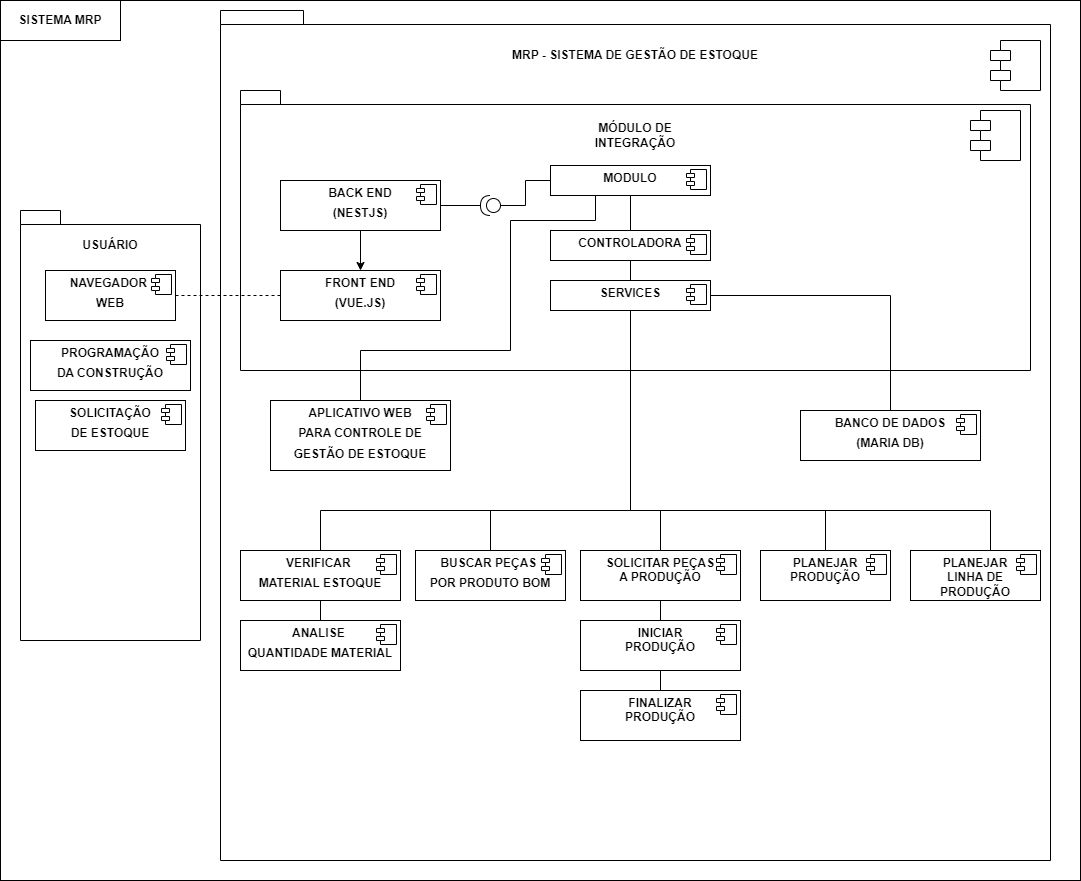

The diagram above was exported from draw.io. Its source (the exported page's mxGraphModel, read from the mxfile embedded in the PNG):
<mxGraphModel dx="1474" dy="1126" grid="1" gridSize="10" guides="1" tooltips="1" connect="1" arrows="1" fold="1" page="1" pageScale="1" pageWidth="827" pageHeight="1169" math="0" shadow="0">
  <root>
    <mxCell id="0" />
    <mxCell id="1" parent="0" />
    <mxCell id="3FYEbmfLX0nT9GCGvhNE-26" value="" style="verticalLabelPosition=bottom;verticalAlign=top;html=1;shape=mxgraph.basic.rect;fillColor2=none;strokeWidth=1;size=20;indent=5;" parent="1" vertex="1">
      <mxGeometry x="30" y="20" width="1080" height="880" as="geometry" />
    </mxCell>
    <mxCell id="3FYEbmfLX0nT9GCGvhNE-7" value="" style="shape=folder;fontStyle=1;spacingTop=10;tabWidth=40;tabHeight=14;tabPosition=left;html=1;whiteSpace=wrap;align=center;" parent="1" vertex="1">
      <mxGeometry x="250" y="30" width="830" height="850" as="geometry" />
    </mxCell>
    <mxCell id="3FYEbmfLX0nT9GCGvhNE-8" value="&lt;div style=&quot;&quot;&gt;&lt;br&gt;&lt;/div&gt;" style="shape=folder;fontStyle=1;spacingTop=10;tabWidth=40;tabHeight=14;tabPosition=left;html=1;whiteSpace=wrap;align=center;" parent="1" vertex="1">
      <mxGeometry x="270" y="110" width="790" height="280" as="geometry" />
    </mxCell>
    <mxCell id="3FYEbmfLX0nT9GCGvhNE-9" value="" style="shape=module;align=left;spacingLeft=20;align=center;verticalAlign=top;whiteSpace=wrap;html=1;" parent="1" vertex="1">
      <mxGeometry x="1020" y="60" width="50" height="50" as="geometry" />
    </mxCell>
    <mxCell id="3FYEbmfLX0nT9GCGvhNE-12" value="" style="shape=module;align=left;spacingLeft=20;align=center;verticalAlign=top;whiteSpace=wrap;html=1;" parent="1" vertex="1">
      <mxGeometry x="1000" y="130" width="50" height="50" as="geometry" />
    </mxCell>
    <mxCell id="3FYEbmfLX0nT9GCGvhNE-15" value="&lt;p style=&quot;margin:0px;margin-top:6px;text-align:center;&quot;&gt;&lt;b&gt;PLANEJAR PRODUÇÃO&lt;/b&gt;&lt;/p&gt;" style="align=left;overflow=fill;html=1;dropTarget=0;whiteSpace=wrap;" parent="1" vertex="1">
      <mxGeometry x="790" y="570" width="130" height="50" as="geometry" />
    </mxCell>
    <mxCell id="3FYEbmfLX0nT9GCGvhNE-16" value="" style="shape=component;jettyWidth=8;jettyHeight=4;" parent="3FYEbmfLX0nT9GCGvhNE-15" vertex="1">
      <mxGeometry x="1" width="20" height="20" relative="1" as="geometry">
        <mxPoint x="-24" y="4" as="offset" />
      </mxGeometry>
    </mxCell>
    <mxCell id="6" style="edgeStyle=none;html=1;exitX=0.5;exitY=1;exitDx=0;exitDy=0;entryX=0.5;entryY=0;entryDx=0;entryDy=0;endArrow=none;endFill=0;" parent="1" source="3FYEbmfLX0nT9GCGvhNE-17" target="2" edge="1">
      <mxGeometry relative="1" as="geometry" />
    </mxCell>
    <mxCell id="3FYEbmfLX0nT9GCGvhNE-17" value="&lt;p style=&quot;margin:0px;margin-top:6px;text-align:center;&quot;&gt;&lt;b&gt;SOLICITAR PEÇAS&lt;br&gt;A PRODUÇÃO&lt;/b&gt;&lt;/p&gt;" style="align=left;overflow=fill;html=1;dropTarget=0;whiteSpace=wrap;" parent="1" vertex="1">
      <mxGeometry x="610" y="570" width="160" height="50" as="geometry" />
    </mxCell>
    <mxCell id="3FYEbmfLX0nT9GCGvhNE-18" value="" style="shape=component;jettyWidth=8;jettyHeight=4;" parent="3FYEbmfLX0nT9GCGvhNE-17" vertex="1">
      <mxGeometry x="1" width="20" height="20" relative="1" as="geometry">
        <mxPoint x="-24" y="4" as="offset" />
      </mxGeometry>
    </mxCell>
    <mxCell id="3FYEbmfLX0nT9GCGvhNE-19" value="&lt;p style=&quot;margin:0px;margin-top:6px;text-align:center;&quot;&gt;&lt;b&gt;BUSCAR PEÇAS&amp;nbsp;&lt;/b&gt;&lt;/p&gt;&lt;p style=&quot;margin:0px;margin-top:6px;text-align:center;&quot;&gt;&lt;b&gt;POR PRODUTO BOM&lt;/b&gt;&lt;/p&gt;" style="align=left;overflow=fill;html=1;dropTarget=0;whiteSpace=wrap;" parent="1" vertex="1">
      <mxGeometry x="445" y="570" width="150" height="50" as="geometry" />
    </mxCell>
    <mxCell id="3FYEbmfLX0nT9GCGvhNE-20" value="" style="shape=component;jettyWidth=8;jettyHeight=4;" parent="3FYEbmfLX0nT9GCGvhNE-19" vertex="1">
      <mxGeometry x="1" width="20" height="20" relative="1" as="geometry">
        <mxPoint x="-24" y="4" as="offset" />
      </mxGeometry>
    </mxCell>
    <mxCell id="3FYEbmfLX0nT9GCGvhNE-88" style="edgeStyle=orthogonalEdgeStyle;rounded=0;orthogonalLoop=1;jettySize=auto;html=1;exitX=0.5;exitY=1;exitDx=0;exitDy=0;entryX=0.5;entryY=0;entryDx=0;entryDy=0;endArrow=none;endFill=0;" parent="1" source="3FYEbmfLX0nT9GCGvhNE-21" target="3FYEbmfLX0nT9GCGvhNE-82" edge="1">
      <mxGeometry relative="1" as="geometry" />
    </mxCell>
    <mxCell id="3FYEbmfLX0nT9GCGvhNE-21" value="&lt;p style=&quot;margin:0px;margin-top:6px;text-align:center;&quot;&gt;&lt;b&gt;VERIFICAR&amp;nbsp;&lt;/b&gt;&lt;/p&gt;&lt;p style=&quot;margin:0px;margin-top:6px;text-align:center;&quot;&gt;&lt;b&gt;MATERIAL ESTOQUE&lt;/b&gt;&lt;/p&gt;" style="align=left;overflow=fill;html=1;dropTarget=0;whiteSpace=wrap;" parent="1" vertex="1">
      <mxGeometry x="270" y="570" width="160" height="50" as="geometry" />
    </mxCell>
    <mxCell id="3FYEbmfLX0nT9GCGvhNE-22" value="" style="shape=component;jettyWidth=8;jettyHeight=4;" parent="3FYEbmfLX0nT9GCGvhNE-21" vertex="1">
      <mxGeometry x="1" width="20" height="20" relative="1" as="geometry">
        <mxPoint x="-24" y="4" as="offset" />
      </mxGeometry>
    </mxCell>
    <mxCell id="3FYEbmfLX0nT9GCGvhNE-29" value="" style="verticalLabelPosition=bottom;verticalAlign=top;html=1;shape=mxgraph.basic.rect;fillColor2=none;strokeWidth=1;size=20;indent=5;align=left;" parent="1" vertex="1">
      <mxGeometry x="30" y="20" width="120" height="40" as="geometry" />
    </mxCell>
    <mxCell id="3FYEbmfLX0nT9GCGvhNE-30" value="&lt;b&gt;SISTEMA MRP&lt;/b&gt;" style="text;html=1;strokeColor=none;fillColor=none;align=center;verticalAlign=middle;whiteSpace=wrap;rounded=0;" parent="1" vertex="1">
      <mxGeometry x="45" y="25" width="90" height="30" as="geometry" />
    </mxCell>
    <mxCell id="3FYEbmfLX0nT9GCGvhNE-32" value="&lt;b&gt;MÓDULO DE INTEGRAÇÃO&lt;br&gt;&lt;/b&gt;" style="text;html=1;strokeColor=none;fillColor=none;align=center;verticalAlign=middle;whiteSpace=wrap;rounded=0;" parent="1" vertex="1">
      <mxGeometry x="620" y="140" width="90" height="30" as="geometry" />
    </mxCell>
    <mxCell id="3FYEbmfLX0nT9GCGvhNE-33" value="MRP - SISTEMA DE&amp;nbsp;&lt;span style=&quot;&quot;&gt;GESTÃO DE ESTOQUE&lt;/span&gt;" style="text;html=1;strokeColor=none;fillColor=none;align=center;verticalAlign=middle;whiteSpace=wrap;rounded=0;fontStyle=1" parent="1" vertex="1">
      <mxGeometry x="445" y="60" width="440" height="30" as="geometry" />
    </mxCell>
    <mxCell id="3FYEbmfLX0nT9GCGvhNE-35" value="&lt;p style=&quot;margin:0px;margin-top:6px;text-align:center;&quot;&gt;&lt;b&gt;FRONT END&lt;/b&gt;&lt;/p&gt;&lt;p style=&quot;margin:0px;margin-top:6px;text-align:center;&quot;&gt;&lt;b&gt;(VUE.JS)&lt;/b&gt;&lt;/p&gt;" style="align=left;overflow=fill;html=1;dropTarget=0;whiteSpace=wrap;" parent="1" vertex="1">
      <mxGeometry x="310" y="290" width="160" height="50" as="geometry" />
    </mxCell>
    <mxCell id="3FYEbmfLX0nT9GCGvhNE-36" value="" style="shape=component;jettyWidth=8;jettyHeight=4;" parent="3FYEbmfLX0nT9GCGvhNE-35" vertex="1">
      <mxGeometry x="1" width="20" height="20" relative="1" as="geometry">
        <mxPoint x="-24" y="4" as="offset" />
      </mxGeometry>
    </mxCell>
    <mxCell id="3FYEbmfLX0nT9GCGvhNE-62" style="edgeStyle=orthogonalEdgeStyle;rounded=0;orthogonalLoop=1;jettySize=auto;html=1;exitX=0.5;exitY=1;exitDx=0;exitDy=0;entryX=0.5;entryY=0;entryDx=0;entryDy=0;" parent="1" source="3FYEbmfLX0nT9GCGvhNE-37" target="3FYEbmfLX0nT9GCGvhNE-35" edge="1">
      <mxGeometry relative="1" as="geometry" />
    </mxCell>
    <mxCell id="3FYEbmfLX0nT9GCGvhNE-37" value="&lt;p style=&quot;margin:0px;margin-top:6px;text-align:center;&quot;&gt;&lt;b&gt;BACK END&lt;/b&gt;&lt;/p&gt;&lt;p style=&quot;margin:0px;margin-top:6px;text-align:center;&quot;&gt;&lt;b&gt;(NESTJS)&lt;/b&gt;&lt;/p&gt;" style="align=left;overflow=fill;html=1;dropTarget=0;whiteSpace=wrap;" parent="1" vertex="1">
      <mxGeometry x="310" y="200" width="160" height="50" as="geometry" />
    </mxCell>
    <mxCell id="3FYEbmfLX0nT9GCGvhNE-38" value="" style="shape=component;jettyWidth=8;jettyHeight=4;" parent="3FYEbmfLX0nT9GCGvhNE-37" vertex="1">
      <mxGeometry x="1" width="20" height="20" relative="1" as="geometry">
        <mxPoint x="-24" y="4" as="offset" />
      </mxGeometry>
    </mxCell>
    <mxCell id="16" value="" style="edgeStyle=orthogonalEdgeStyle;html=1;endArrow=none;endFill=0;" edge="1" parent="1" source="3FYEbmfLX0nT9GCGvhNE-39" target="14">
      <mxGeometry relative="1" as="geometry" />
    </mxCell>
    <mxCell id="3FYEbmfLX0nT9GCGvhNE-39" value="&lt;p style=&quot;margin:0px;margin-top:6px;text-align:center;&quot;&gt;&lt;b&gt;MODULO&lt;/b&gt;&lt;/p&gt;" style="align=left;overflow=fill;html=1;dropTarget=0;whiteSpace=wrap;" parent="1" vertex="1">
      <mxGeometry x="580" y="185" width="160" height="30" as="geometry" />
    </mxCell>
    <mxCell id="3FYEbmfLX0nT9GCGvhNE-40" value="" style="shape=component;jettyWidth=8;jettyHeight=4;" parent="3FYEbmfLX0nT9GCGvhNE-39" vertex="1">
      <mxGeometry x="1" width="20" height="20" relative="1" as="geometry">
        <mxPoint x="-24" y="4" as="offset" />
      </mxGeometry>
    </mxCell>
    <mxCell id="3FYEbmfLX0nT9GCGvhNE-55" style="edgeStyle=orthogonalEdgeStyle;rounded=0;orthogonalLoop=1;jettySize=auto;html=1;endArrow=none;endFill=0;" parent="1" source="3FYEbmfLX0nT9GCGvhNE-41" target="3FYEbmfLX0nT9GCGvhNE-17" edge="1">
      <mxGeometry relative="1" as="geometry">
        <Array as="points">
          <mxPoint x="660" y="530" />
          <mxPoint x="690" y="530" />
        </Array>
      </mxGeometry>
    </mxCell>
    <mxCell id="3FYEbmfLX0nT9GCGvhNE-56" style="edgeStyle=orthogonalEdgeStyle;rounded=0;orthogonalLoop=1;jettySize=auto;html=1;exitX=0.5;exitY=1;exitDx=0;exitDy=0;entryX=0.5;entryY=0;entryDx=0;entryDy=0;endArrow=none;endFill=0;" parent="1" source="3FYEbmfLX0nT9GCGvhNE-41" target="3FYEbmfLX0nT9GCGvhNE-19" edge="1">
      <mxGeometry relative="1" as="geometry">
        <Array as="points">
          <mxPoint x="660" y="330" />
          <mxPoint x="660" y="530" />
          <mxPoint x="520" y="530" />
        </Array>
      </mxGeometry>
    </mxCell>
    <mxCell id="3FYEbmfLX0nT9GCGvhNE-57" style="edgeStyle=orthogonalEdgeStyle;rounded=0;orthogonalLoop=1;jettySize=auto;html=1;exitX=0.5;exitY=1;exitDx=0;exitDy=0;endArrow=none;endFill=0;" parent="1" source="3FYEbmfLX0nT9GCGvhNE-41" target="3FYEbmfLX0nT9GCGvhNE-15" edge="1">
      <mxGeometry relative="1" as="geometry">
        <Array as="points">
          <mxPoint x="660" y="330" />
          <mxPoint x="660" y="530" />
          <mxPoint x="855" y="530" />
        </Array>
      </mxGeometry>
    </mxCell>
    <mxCell id="3FYEbmfLX0nT9GCGvhNE-58" style="edgeStyle=orthogonalEdgeStyle;rounded=0;orthogonalLoop=1;jettySize=auto;html=1;exitX=0.5;exitY=1;exitDx=0;exitDy=0;entryX=0.5;entryY=0;entryDx=0;entryDy=0;endArrow=none;endFill=0;" parent="1" source="3FYEbmfLX0nT9GCGvhNE-41" target="3FYEbmfLX0nT9GCGvhNE-21" edge="1">
      <mxGeometry relative="1" as="geometry">
        <Array as="points">
          <mxPoint x="660" y="330" />
          <mxPoint x="660" y="530" />
          <mxPoint x="350" y="530" />
        </Array>
      </mxGeometry>
    </mxCell>
    <mxCell id="3FYEbmfLX0nT9GCGvhNE-60" style="edgeStyle=orthogonalEdgeStyle;rounded=0;orthogonalLoop=1;jettySize=auto;html=1;exitX=1;exitY=0.5;exitDx=0;exitDy=0;entryX=0.5;entryY=0;entryDx=0;entryDy=0;endArrow=none;endFill=0;" parent="1" source="3FYEbmfLX0nT9GCGvhNE-41" target="3FYEbmfLX0nT9GCGvhNE-43" edge="1">
      <mxGeometry relative="1" as="geometry" />
    </mxCell>
    <mxCell id="3FYEbmfLX0nT9GCGvhNE-41" value="&lt;p style=&quot;margin:0px;margin-top:6px;text-align:center;&quot;&gt;&lt;b&gt;SERVICES&lt;/b&gt;&lt;/p&gt;" style="align=left;overflow=fill;html=1;dropTarget=0;whiteSpace=wrap;" parent="1" vertex="1">
      <mxGeometry x="580" y="300" width="160" height="30" as="geometry" />
    </mxCell>
    <mxCell id="3FYEbmfLX0nT9GCGvhNE-42" value="" style="shape=component;jettyWidth=8;jettyHeight=4;" parent="3FYEbmfLX0nT9GCGvhNE-41" vertex="1">
      <mxGeometry x="1" width="20" height="20" relative="1" as="geometry">
        <mxPoint x="-24" y="4" as="offset" />
      </mxGeometry>
    </mxCell>
    <mxCell id="3FYEbmfLX0nT9GCGvhNE-43" value="&lt;p style=&quot;margin:0px;margin-top:6px;text-align:center;&quot;&gt;&lt;b&gt;BANCO DE DADOS&lt;/b&gt;&lt;/p&gt;&lt;p style=&quot;margin:0px;margin-top:6px;text-align:center;&quot;&gt;&lt;b&gt;(MARIA DB)&lt;/b&gt;&lt;/p&gt;" style="align=left;overflow=fill;html=1;dropTarget=0;whiteSpace=wrap;" parent="1" vertex="1">
      <mxGeometry x="830" y="430" width="180" height="50" as="geometry" />
    </mxCell>
    <mxCell id="3FYEbmfLX0nT9GCGvhNE-44" value="" style="shape=component;jettyWidth=8;jettyHeight=4;" parent="3FYEbmfLX0nT9GCGvhNE-43" vertex="1">
      <mxGeometry x="1" width="20" height="20" relative="1" as="geometry">
        <mxPoint x="-24" y="4" as="offset" />
      </mxGeometry>
    </mxCell>
    <mxCell id="3FYEbmfLX0nT9GCGvhNE-61" style="edgeStyle=orthogonalEdgeStyle;rounded=0;orthogonalLoop=1;jettySize=auto;html=1;exitX=0.5;exitY=0;exitDx=0;exitDy=0;entryX=0.25;entryY=1;entryDx=0;entryDy=0;endArrow=none;endFill=0;" parent="1" source="3FYEbmfLX0nT9GCGvhNE-45" target="3FYEbmfLX0nT9GCGvhNE-39" edge="1">
      <mxGeometry relative="1" as="geometry">
        <Array as="points">
          <mxPoint x="390" y="370" />
          <mxPoint x="540" y="370" />
          <mxPoint x="540" y="240" />
          <mxPoint x="625" y="240" />
          <mxPoint x="625" y="215" />
        </Array>
      </mxGeometry>
    </mxCell>
    <mxCell id="3FYEbmfLX0nT9GCGvhNE-45" value="&lt;p style=&quot;margin:0px;margin-top:6px;text-align:center;&quot;&gt;&lt;b&gt;APLICATIVO WEB&lt;/b&gt;&lt;/p&gt;&lt;p style=&quot;margin:0px;margin-top:6px;text-align:center;&quot;&gt;&lt;b&gt;PARA CONTROLE DE&lt;/b&gt;&lt;/p&gt;&lt;p style=&quot;margin:0px;margin-top:6px;text-align:center;&quot;&gt;&lt;b&gt;GESTÃO DE ESTOQUE&lt;/b&gt;&lt;/p&gt;" style="align=left;overflow=fill;html=1;dropTarget=0;whiteSpace=wrap;" parent="1" vertex="1">
      <mxGeometry x="300" y="420" width="180" height="70" as="geometry" />
    </mxCell>
    <mxCell id="3FYEbmfLX0nT9GCGvhNE-46" value="" style="shape=component;jettyWidth=8;jettyHeight=4;" parent="3FYEbmfLX0nT9GCGvhNE-45" vertex="1">
      <mxGeometry x="1" width="20" height="20" relative="1" as="geometry">
        <mxPoint x="-24" y="4" as="offset" />
      </mxGeometry>
    </mxCell>
    <mxCell id="3FYEbmfLX0nT9GCGvhNE-47" value="" style="group" parent="1" connectable="0" vertex="1">
      <mxGeometry x="60" y="230" width="170" height="460" as="geometry" />
    </mxCell>
    <mxCell id="3FYEbmfLX0nT9GCGvhNE-79" value="" style="group" parent="3FYEbmfLX0nT9GCGvhNE-47" connectable="0" vertex="1">
      <mxGeometry x="-10" width="180" height="430" as="geometry" />
    </mxCell>
    <mxCell id="3FYEbmfLX0nT9GCGvhNE-6" value="&lt;div style=&quot;&quot;&gt;&lt;br&gt;&lt;/div&gt;" style="shape=folder;fontStyle=1;spacingTop=10;tabWidth=40;tabHeight=14;tabPosition=left;html=1;whiteSpace=wrap;align=center;" parent="3FYEbmfLX0nT9GCGvhNE-79" vertex="1">
      <mxGeometry width="180" height="430" as="geometry" />
    </mxCell>
    <mxCell id="3FYEbmfLX0nT9GCGvhNE-4" value="&lt;p style=&quot;margin:0px;margin-top:6px;text-align:center;&quot;&gt;&lt;b&gt;NAVEGADOR&amp;nbsp;&lt;/b&gt;&lt;/p&gt;&lt;p style=&quot;margin:0px;margin-top:6px;text-align:center;&quot;&gt;&lt;b&gt;WEB&lt;/b&gt;&lt;/p&gt;" style="align=left;overflow=fill;html=1;dropTarget=0;whiteSpace=wrap;" parent="3FYEbmfLX0nT9GCGvhNE-79" vertex="1">
      <mxGeometry x="25" y="60" width="130" height="50" as="geometry" />
    </mxCell>
    <mxCell id="3FYEbmfLX0nT9GCGvhNE-5" value="" style="shape=component;jettyWidth=8;jettyHeight=4;" parent="3FYEbmfLX0nT9GCGvhNE-4" vertex="1">
      <mxGeometry x="1" width="20" height="20" relative="1" as="geometry">
        <mxPoint x="-24" y="4" as="offset" />
      </mxGeometry>
    </mxCell>
    <mxCell id="3FYEbmfLX0nT9GCGvhNE-31" value="&lt;b&gt;USUÁRIO&lt;/b&gt;" style="text;html=1;strokeColor=none;fillColor=none;align=center;verticalAlign=middle;whiteSpace=wrap;rounded=0;" parent="3FYEbmfLX0nT9GCGvhNE-79" vertex="1">
      <mxGeometry x="45" y="20" width="90" height="30" as="geometry" />
    </mxCell>
    <mxCell id="3FYEbmfLX0nT9GCGvhNE-69" value="&lt;p style=&quot;margin:0px;margin-top:6px;text-align:center;&quot;&gt;&lt;b&gt;PROGRAMAÇÃO&lt;/b&gt;&lt;/p&gt;&lt;p style=&quot;margin:0px;margin-top:6px;text-align:center;&quot;&gt;&lt;b&gt;DA CONSTRUÇÃO&lt;/b&gt;&lt;/p&gt;" style="align=left;overflow=fill;html=1;dropTarget=0;whiteSpace=wrap;" parent="3FYEbmfLX0nT9GCGvhNE-79" vertex="1">
      <mxGeometry x="10" y="130" width="160" height="50" as="geometry" />
    </mxCell>
    <mxCell id="3FYEbmfLX0nT9GCGvhNE-70" value="" style="shape=component;jettyWidth=8;jettyHeight=4;" parent="3FYEbmfLX0nT9GCGvhNE-69" vertex="1">
      <mxGeometry x="1" width="20" height="20" relative="1" as="geometry">
        <mxPoint x="-24" y="4" as="offset" />
      </mxGeometry>
    </mxCell>
    <mxCell id="3FYEbmfLX0nT9GCGvhNE-71" value="&lt;p style=&quot;margin:0px;margin-top:6px;text-align:center;&quot;&gt;&lt;b&gt;SOLICITAÇÃO&lt;/b&gt;&lt;/p&gt;&lt;p style=&quot;margin:0px;margin-top:6px;text-align:center;&quot;&gt;&lt;b&gt;DE ESTOQUE&lt;/b&gt;&lt;/p&gt;" style="align=left;overflow=fill;html=1;dropTarget=0;whiteSpace=wrap;" parent="3FYEbmfLX0nT9GCGvhNE-79" vertex="1">
      <mxGeometry x="15" y="190" width="150" height="50" as="geometry" />
    </mxCell>
    <mxCell id="3FYEbmfLX0nT9GCGvhNE-72" value="" style="shape=component;jettyWidth=8;jettyHeight=4;" parent="3FYEbmfLX0nT9GCGvhNE-71" vertex="1">
      <mxGeometry x="1" width="20" height="20" relative="1" as="geometry">
        <mxPoint x="-24" y="4" as="offset" />
      </mxGeometry>
    </mxCell>
    <mxCell id="3FYEbmfLX0nT9GCGvhNE-50" style="edgeStyle=orthogonalEdgeStyle;rounded=0;orthogonalLoop=1;jettySize=auto;html=1;exitX=1;exitY=0.5;exitDx=0;exitDy=0;endArrow=none;endFill=0;dashed=1;" parent="1" source="3FYEbmfLX0nT9GCGvhNE-4" target="3FYEbmfLX0nT9GCGvhNE-35" edge="1">
      <mxGeometry relative="1" as="geometry" />
    </mxCell>
    <mxCell id="3FYEbmfLX0nT9GCGvhNE-66" style="edgeStyle=orthogonalEdgeStyle;rounded=0;orthogonalLoop=1;jettySize=auto;html=1;exitX=1;exitY=0.5;exitDx=0;exitDy=0;exitPerimeter=0;entryX=1;entryY=0.5;entryDx=0;entryDy=0;endArrow=none;endFill=0;" parent="1" source="3FYEbmfLX0nT9GCGvhNE-63" target="3FYEbmfLX0nT9GCGvhNE-37" edge="1">
      <mxGeometry relative="1" as="geometry" />
    </mxCell>
    <mxCell id="3FYEbmfLX0nT9GCGvhNE-63" value="" style="shape=providedRequiredInterface;html=1;verticalLabelPosition=bottom;sketch=0;rotation=-180;" parent="1" vertex="1">
      <mxGeometry x="510" y="215" width="20" height="20" as="geometry" />
    </mxCell>
    <mxCell id="3FYEbmfLX0nT9GCGvhNE-65" style="edgeStyle=orthogonalEdgeStyle;rounded=0;orthogonalLoop=1;jettySize=auto;html=1;exitX=0;exitY=0.5;exitDx=0;exitDy=0;entryX=0;entryY=0.5;entryDx=0;entryDy=0;entryPerimeter=0;endArrow=none;endFill=0;" parent="1" source="3FYEbmfLX0nT9GCGvhNE-39" target="3FYEbmfLX0nT9GCGvhNE-63" edge="1">
      <mxGeometry relative="1" as="geometry" />
    </mxCell>
    <mxCell id="3FYEbmfLX0nT9GCGvhNE-82" value="&lt;p style=&quot;margin:0px;margin-top:6px;text-align:center;&quot;&gt;&lt;b&gt;ANALISE&amp;nbsp;&lt;/b&gt;&lt;/p&gt;&lt;p style=&quot;margin:0px;margin-top:6px;text-align:center;&quot;&gt;&lt;b&gt;QUANTIDADE MATERIAL&lt;/b&gt;&lt;/p&gt;" style="align=left;overflow=fill;html=1;dropTarget=0;whiteSpace=wrap;" parent="1" vertex="1">
      <mxGeometry x="270" y="640" width="160" height="50" as="geometry" />
    </mxCell>
    <mxCell id="3FYEbmfLX0nT9GCGvhNE-83" value="" style="shape=component;jettyWidth=8;jettyHeight=4;" parent="3FYEbmfLX0nT9GCGvhNE-82" vertex="1">
      <mxGeometry x="1" width="20" height="20" relative="1" as="geometry">
        <mxPoint x="-24" y="4" as="offset" />
      </mxGeometry>
    </mxCell>
    <mxCell id="7" style="edgeStyle=none;html=1;exitX=0.5;exitY=1;exitDx=0;exitDy=0;entryX=0.5;entryY=0;entryDx=0;entryDy=0;endArrow=none;endFill=0;" parent="1" source="2" target="4" edge="1">
      <mxGeometry relative="1" as="geometry" />
    </mxCell>
    <mxCell id="2" value="&lt;p style=&quot;margin:0px;margin-top:6px;text-align:center;&quot;&gt;&lt;b&gt;INICIAR&lt;br&gt;PRODUÇÃO&lt;/b&gt;&lt;/p&gt;" style="align=left;overflow=fill;html=1;dropTarget=0;whiteSpace=wrap;" parent="1" vertex="1">
      <mxGeometry x="610" y="640" width="160" height="50" as="geometry" />
    </mxCell>
    <mxCell id="3" value="" style="shape=component;jettyWidth=8;jettyHeight=4;" parent="2" vertex="1">
      <mxGeometry x="1" width="20" height="20" relative="1" as="geometry">
        <mxPoint x="-24" y="4" as="offset" />
      </mxGeometry>
    </mxCell>
    <mxCell id="4" value="&lt;p style=&quot;margin:0px;margin-top:6px;text-align:center;&quot;&gt;&lt;b&gt;FINALIZAR&lt;br&gt;PRODUÇÃO&lt;/b&gt;&lt;/p&gt;" style="align=left;overflow=fill;html=1;dropTarget=0;whiteSpace=wrap;" parent="1" vertex="1">
      <mxGeometry x="610" y="710" width="160" height="50" as="geometry" />
    </mxCell>
    <mxCell id="5" value="" style="shape=component;jettyWidth=8;jettyHeight=4;" parent="4" vertex="1">
      <mxGeometry x="1" width="20" height="20" relative="1" as="geometry">
        <mxPoint x="-24" y="4" as="offset" />
      </mxGeometry>
    </mxCell>
    <mxCell id="10" value="&lt;p style=&quot;margin:0px;margin-top:6px;text-align:center;&quot;&gt;&lt;b&gt;PLANEJAR&lt;br&gt;LINHA DE&lt;br&gt;PRODUÇÃO&lt;/b&gt;&lt;/p&gt;" style="align=left;overflow=fill;html=1;dropTarget=0;whiteSpace=wrap;" vertex="1" parent="1">
      <mxGeometry x="940" y="570" width="130" height="50" as="geometry" />
    </mxCell>
    <mxCell id="11" value="" style="shape=component;jettyWidth=8;jettyHeight=4;" vertex="1" parent="10">
      <mxGeometry x="1" width="20" height="20" relative="1" as="geometry">
        <mxPoint x="-24" y="4" as="offset" />
      </mxGeometry>
    </mxCell>
    <mxCell id="13" style="edgeStyle=orthogonalEdgeStyle;rounded=0;orthogonalLoop=1;jettySize=auto;html=1;exitX=0.5;exitY=1;exitDx=0;exitDy=0;endArrow=none;endFill=0;" edge="1" parent="1">
      <mxGeometry relative="1" as="geometry">
        <Array as="points">
          <mxPoint x="660" y="330" />
          <mxPoint x="660" y="530" />
          <mxPoint x="1020" y="530" />
        </Array>
        <mxPoint x="670" y="330" as="sourcePoint" />
        <mxPoint x="1020" y="570" as="targetPoint" />
      </mxGeometry>
    </mxCell>
    <mxCell id="17" value="" style="edgeStyle=orthogonalEdgeStyle;html=1;endArrow=none;endFill=0;" edge="1" parent="1" source="14" target="3FYEbmfLX0nT9GCGvhNE-41">
      <mxGeometry relative="1" as="geometry" />
    </mxCell>
    <mxCell id="14" value="&lt;p style=&quot;margin:0px;margin-top:6px;text-align:center;&quot;&gt;&lt;b&gt;CONTROLADORA&lt;/b&gt;&lt;/p&gt;" style="align=left;overflow=fill;html=1;dropTarget=0;whiteSpace=wrap;" vertex="1" parent="1">
      <mxGeometry x="580" y="250" width="160" height="30" as="geometry" />
    </mxCell>
    <mxCell id="15" value="" style="shape=component;jettyWidth=8;jettyHeight=4;" vertex="1" parent="14">
      <mxGeometry x="1" width="20" height="20" relative="1" as="geometry">
        <mxPoint x="-24" y="4" as="offset" />
      </mxGeometry>
    </mxCell>
  </root>
</mxGraphModel>